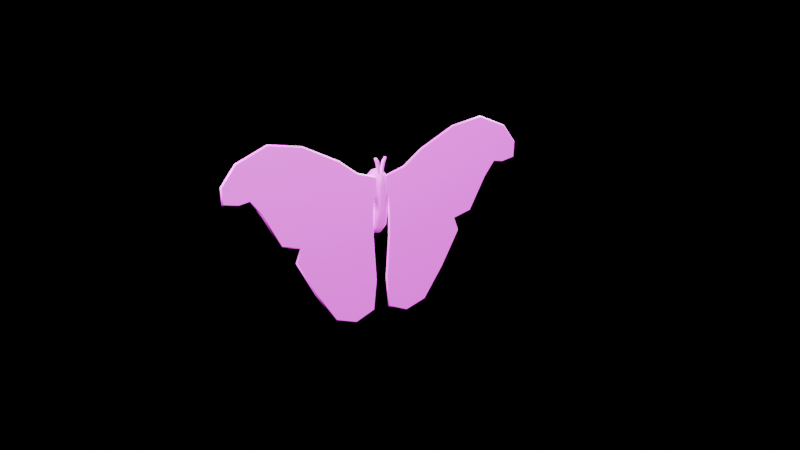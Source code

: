 # Source: blend.blend  (saved by Blender 4.4.30; exported with 4.5.12 LTS)
import bpy
from mathutils import Matrix  # noqa: F401  (used for matrix-valued properties, if any)

bpy.ops.wm.read_factory_settings(use_empty=True)
scene = bpy.context.scene
scene.name = 'Scene'

# ---- collections
col_collection = bpy.data.collections.new('Collection'); scene.collection.children.link(col_collection)

# ---- images (referenced by path relative to the original .blend; pixels are not part of the script)
import os
ASSET_DIR = os.environ.get("B2B_ASSET_DIR", "")  # directory of the original .blend (textures are referenced by path, not embedded)
HERE = os.path.dirname(os.path.abspath(__file__))  # packed textures are extracted next to this script under _unpacked/

def load_image(name, relpath, width, height, colorspace="sRGB"):
    """Load a texture the original file referenced (path relative to the .blend, or extracted next to this script)."""
    p = next((c for c in (os.path.join(HERE, relpath), os.path.join(ASSET_DIR, relpath)) if relpath and os.path.exists(c)), "")
    if p:
        img = bpy.data.images.load(p, check_existing=True)
        img.name = name
    else:  # same state as the original file: an image datablock whose file is absent (Cycles renders it pink)
        img = bpy.data.images.new(name, width, height)
        img.source = "FILE"
        img.filepath = "//" + (relpath or name)
    img.colorspace_settings.name = colorspace
    return img
img_shadow = load_image('蛾_Shadow', '蛾_Shadow.png', 1024, 1024, 'sRGB')

# ---- materials (node trees are filled in below, after node groups)
mat_x = bpy.data.materials.new('マテリアル')

# ---- material node trees
mat_x.use_nodes = True; mat_x.node_tree.nodes.clear()
_N = mat_x.node_tree.nodes; _L = mat_x.node_tree.links
n0 = _N.new('ShaderNodeBsdfPrincipled'); n0.name = 'プリンシプルBSDF'; n0.location = (10, 300)
n1 = _N.new('ShaderNodeOutputMaterial'); n1.name = 'マテリアル出力'; n1.location = (300, 300)
n2 = _N.new('ShaderNodeTexImage'); n2.name = '画像テクスチャ'; n2.location = (-394, 254)
n2.image = img_shadow
_L.new(n0.outputs[0], n1.inputs[0])
_L.new(n2.outputs[0], n0.inputs[0])
n1.is_active_output = True

# ---- world
world_world = bpy.data.worlds.new('World'); scene.world = world_world
world_world.use_nodes = True; world_world.node_tree.nodes.clear()
_N = world_world.node_tree.nodes; _L = world_world.node_tree.links
n0 = _N.new('ShaderNodeOutputWorld'); n0.name = 'World Output'; n0.location = (300, 300)
n1 = _N.new('ShaderNodeBackground'); n1.name = 'Background'; n1.location = (10, 300)
n1.inputs[0].default_value = (0.05088, 0.05088, 0.05088, 1.0)
n1.inputs[1].default_value = 0.0
_L.new(n1.outputs[0], n0.inputs[0])
n0.is_active_output = True
world_world.color = (0.05088, 0.05088, 0.05088)
world_world.sun_shadow_jitter_overblur = 0.0

# ---- cameras
cam_camera = bpy.data.cameras.new('Camera')
cam_camera.clip_end = 100.0
cam_camera.ortho_scale = 7.314

# ---- lights
light_light = bpy.data.lights.new('Light', 'POINT')
light_light.use_shadow = False
light_light.energy = 5e+05
light_light.shadow_soft_size = 0.1
light_light_001 = bpy.data.lights.new('Light.001', 'POINT')
light_light_001.use_shadow = False
light_light_001.energy = 5e+05
light_light_001.shadow_soft_size = 0.1
light_light_002 = bpy.data.lights.new('Light.002', 'POINT')
light_light_002.use_shadow = False
light_light_002.energy = 5e+05
light_light_002.shadow_soft_size = 0.1

# ---- meshes
me_x = bpy.data.meshes.new('円柱')
me_x.from_pydata([(0.0, -1.105, 1.932), (0.0, -0.9374, -2.224), (0.0, 0.6213, 1.924), (0.0, 0.6333, -1.894), (-0.2872, 0.5556, 1.924), (-0.3161, 0.5735, -1.906), (-0.586, 0.3685, 1.926), (-0.6259, 0.4032, -1.941), (-0.7855, 0.08837, 1.927), (-0.8327, 0.1483, -1.994), (-0.8556, -0.242, 1.929), (-0.9051, -0.1523, -2.058), (-0.7856, -0.5724, 1.931), (-0.8322, -0.4528, -2.121), (-0.625, -0.7075, -2.175), (-0.2873, -1.04, 1.932), (-0.315, -0.8777, -2.211), (0.0, -0.5497, -2.818), (0.0, 0.525, -2.55), (-0.1887, 0.4841, -2.56), (-0.3801, 0.3675, -2.589), (-0.5079, 0.1932, -2.632), (-0.5525, -0.01246, -2.683), (-0.5073, -0.2181, -2.735), (-0.379, -0.3924, -2.778), (-0.1873, -0.5088, -2.807), (0.0, -0.704, 2.384), (0.0, 0.2393, 2.397), (-0.1379, 0.2027, 2.397), (-0.3047, 0.09835, 2.398), (-0.4162, -0.05782, 2.398), (-0.4553, -0.242, 2.399), (-0.4162, -0.4262, 2.4), (-0.2485, -0.6246, 2.37), (-0.02922, -0.6975, 2.386), (0.0, -1.118, 0.2993), (0.0, 0.5976, 0.2787), (-0.28, 0.5337, 0.2801), (-0.5868, 0.3517, 0.2829), (-0.7916, 0.07928, 0.2866), (-0.8634, -0.242, 0.2907), (-0.7916, -0.5633, 0.2945), (-0.6178, -0.8285, 0.2861), (-0.28, -1.057, 0.2991), (0.0, 0.1761, -2.972), (0.0, -0.242, 2.568), (-0.3087, -1.097, 1.23), (-0.8514, -0.5963, 1.227), (-0.9276, -0.242, 1.225), (-0.8513, 0.1122, 1.222), (-0.634, 0.4125, 1.219), (-0.3085, 0.6132, 1.217), (0.0, 0.6836, 1.216), (0.0, -1.168, 1.23), (0.0, -1.159, -0.9385), (0.0, 0.675, -0.8245), (-0.3154, 0.6052, -0.8283), (-0.6436, 0.4063, -0.8401), (-0.8628, 0.1088, -0.8582), (-0.9396, -0.2421, -0.8798), (-0.8626, -0.593, -0.9018), (-0.6433, -0.8904, -0.9207), (-0.315, -1.089, -0.9336), (-0.5403, -0.664, 3.435), (-0.07704, -0.8734, 2.243), (-0.5612, -0.8356, 3.374), (-0.2963, -0.8006, 2.227), (-0.4273, -0.8923, 3.486), (-0.4064, -0.7206, 3.548), (-0.5836, -0.7117, 3.492), (-0.5957, -0.8116, 3.456), (-0.5179, -0.8445, 3.522), (-0.5058, -0.7447, 3.558), (0.0, -0.8938, 2.248), (-0.2178, -0.918, 3.169), (-0.1725, -0.7009, 3.257), (-0.4289, -0.8412, 3.088), (-0.3836, -0.6241, 3.176), (-0.122, -0.897, 2.724), (-0.3314, -0.8204, 2.673), (-0.07594, -0.6997, 2.831), (-0.2854, -0.6231, 2.779), (-0.8039, -0.9313, -9.209), (-7.36, -0.9313, 5.227), (-0.7553, -0.9313, 0.316), (-0.8975, -0.8755, 2.027), (-4.479, -0.9313, -9.316), (-12.02, -0.9313, 1.734), (-10.38, -0.9313, 5.727), (-12.96, -0.9313, 1.576), (-13.08, -0.9313, 4.638), (-14.31, -0.9313, 3.093), (-14.26, -0.9313, 1.816), (-7.628, -0.9313, -2.683), (-4.433, -0.9313, -0.8478), (-0.9181, -0.9313, 1.208), (-10.98, -0.9313, 0.4853), (-9.365, -0.9313, -2.258), (-8.041, -0.9313, -3.867), (-2.564, -0.9313, -9.913), (-6.309, -0.9313, -6.802), (-4.065, -0.9313, 3.684), (-0.8433, -0.9313, -3.062), (-0.5779, -0.9313, -6.719), (-0.8532, -0.9133, -1.164), (-2.221, -0.9313, 0.273), (-2.314, -0.9313, 2.449), (-0.8039, -0.7209, -9.209), (-7.36, -0.7209, 5.227), (-0.7838, -0.7209, 0.3418), (-0.899, -0.7209, 2.024), (-4.479, -0.7209, -9.316), (-12.02, -0.7209, 1.734), (-10.38, -0.7209, 5.727), (-12.96, -0.7209, 1.576), (-13.08, -0.7209, 4.638), (-14.31, -0.7209, 3.093), (-14.26, -0.7209, 1.816), (-7.628, -0.7209, -2.683), (-4.433, -0.7209, -0.8478), (-0.9181, -0.7209, 1.208), (-10.98, -0.7209, 0.4853), (-9.365, -0.7209, -2.258), (-8.041, -0.7209, -3.867), (-2.564, -0.7209, -9.913), (-6.309, -0.7209, -6.802), (-4.065, -0.7209, 3.684), (-0.8433, -0.7209, -3.062), (-0.5779, -0.7209, -6.719), (-0.8532, -0.7028, -1.164), (-2.221, -0.7209, 0.273), (-2.314, -0.7209, 2.449), (-0.472, -0.9649, 0.4588), (-0.5055, -0.8415, 1.993), (-0.4973, -0.9521, 1.211), (-0.7014, -0.7029, 0.4594), (-0.5941, -0.7354, 2.032), (-0.7694, -0.7096, 1.228), (-0.4838, -0.8903, 1.917), (-0.129, -0.6247, 2.407), (-0.4986, -0.8995, 3.417), (-0.469, -0.6567, 3.504), (-0.1966, -0.8734, 2.205), (-0.5593, -0.8487, 3.482), (-0.5422, -0.7075, 3.532), (-0.2687, -0.6175, 3.235), (-0.3327, -0.9246, 3.11), (-0.2362, -0.8996, 2.677), (-0.1711, -0.6205, 2.827), (-0.3178, -0.6975, 2.295), (-0.3892, -0.8182, 3.54), (0.0, -0.8001, 2.316), (-0.00772, -0.8006, 2.318), (-0.5784, -0.738, 3.381), (-0.4958, -0.8014, 3.553), (-0.6057, -0.7548, 3.461), (-0.4499, -0.7168, 3.116), (-0.1514, -0.8254, 3.23), (-0.05557, -0.8142, 2.788), (-0.3518, -0.7059, 2.716), (-0.5752, -0.7823, 3.511), (-13.16, -0.8261, 4.738), (-10.39, -0.8261, 5.85), (-7.323, -0.8261, 5.346), (-4.003, -0.8261, 3.792), (-0.8778, -0.8054, 2.148), (-14.43, -0.8261, 3.132), (-2.559, -0.8261, -10.04), (-4.524, -0.8261, -9.437), (-6.413, -0.8261, -6.87), (-0.4534, -0.8261, -6.72), (-0.7222, -0.8361, -9.292), (-14.35, -0.8261, 1.734), (-11.08, -0.8261, 0.4137), (-12.06, -0.8261, 1.617), (-12.96, -0.8261, 1.451), (-8.165, -0.8261, -3.879), (-9.44, -0.8261, -2.358), (-0.7287, -0.8039, -1.167), (-0.7188, -0.8261, -3.06), (-7.737, -0.8261, -2.743), (-2.259, -0.8255, 2.561), (-0.6693, -0.8381, 0.2333), (0.2872, 0.5556, 1.924), (0.3161, 0.5735, -1.906), (0.586, 0.3685, 1.926), (0.6259, 0.4032, -1.941), (0.7855, 0.08837, 1.927), (0.8327, 0.1483, -1.994), (0.8556, -0.242, 1.929), (0.9051, -0.1523, -2.058), (0.7856, -0.5724, 1.931), (0.8322, -0.4528, -2.121), (0.625, -0.7075, -2.175), (0.2873, -1.04, 1.932), (0.315, -0.8777, -2.211), (0.1887, 0.4841, -2.56), (0.3801, 0.3675, -2.589), (0.5079, 0.1932, -2.632), (0.5525, -0.01246, -2.683), (0.5073, -0.2181, -2.735), (0.379, -0.3924, -2.778), (0.1873, -0.5088, -2.807), (0.1379, 0.2027, 2.397), (0.3047, 0.09835, 2.398), (0.4162, -0.05782, 2.398), (0.4553, -0.242, 2.399), (0.4162, -0.4262, 2.4), (0.2485, -0.6246, 2.37), (0.02922, -0.6975, 2.386), (0.28, 0.5337, 0.2801), (0.5868, 0.3517, 0.2829), (0.7916, 0.07928, 0.2866), (0.8634, -0.242, 0.2907), (0.7916, -0.5633, 0.2945), (0.6178, -0.8285, 0.2861), (0.28, -1.057, 0.2991), (0.3087, -1.097, 1.23), (0.8514, -0.5963, 1.227), (0.9276, -0.242, 1.225), (0.8513, 0.1122, 1.222), (0.634, 0.4125, 1.219), (0.3085, 0.6132, 1.217), (0.3154, 0.6052, -0.8283), (0.6436, 0.4063, -0.8401), (0.8628, 0.1088, -0.8582), (0.9396, -0.2421, -0.8798), (0.8626, -0.593, -0.9018), (0.6433, -0.8904, -0.9207), (0.315, -1.089, -0.9336), (0.5403, -0.664, 3.435), (0.07704, -0.8734, 2.243), (0.5612, -0.8356, 3.374), (0.2963, -0.8006, 2.227), (0.4273, -0.8923, 3.486), (0.4064, -0.7206, 3.548), (0.5836, -0.7117, 3.492), (0.5957, -0.8116, 3.456), (0.5179, -0.8445, 3.522), (0.5058, -0.7447, 3.558), (0.2178, -0.918, 3.169), (0.1725, -0.7009, 3.257), (0.4289, -0.8412, 3.088), (0.3836, -0.6241, 3.176), (0.122, -0.897, 2.724), (0.3314, -0.8204, 2.673), (0.07594, -0.6997, 2.831), (0.2854, -0.6231, 2.779), (0.8039, -0.9313, -9.209), (7.36, -0.9313, 5.227), (0.7553, -0.9313, 0.316), (0.8975, -0.8755, 2.027), (4.479, -0.9313, -9.316), (12.02, -0.9313, 1.734), (10.38, -0.9313, 5.727), (12.96, -0.9313, 1.576), (13.08, -0.9313, 4.638), (14.31, -0.9313, 3.093), (14.26, -0.9313, 1.816), (7.628, -0.9313, -2.683), (4.433, -0.9313, -0.8478), (0.9181, -0.9313, 1.208), (10.98, -0.9313, 0.4853), (9.365, -0.9313, -2.258), (8.041, -0.9313, -3.867), (2.564, -0.9313, -9.913), (6.309, -0.9313, -6.802), (4.065, -0.9313, 3.684), (0.8433, -0.9313, -3.062), (0.5779, -0.9313, -6.719), (0.8532, -0.9133, -1.164), (2.221, -0.9313, 0.273), (2.314, -0.9313, 2.449), (0.8039, -0.7209, -9.209), (7.36, -0.7209, 5.227), (0.7838, -0.7209, 0.3418), (0.899, -0.7209, 2.024), (4.479, -0.7209, -9.316), (12.02, -0.7209, 1.734), (10.38, -0.7209, 5.727), (12.96, -0.7209, 1.576), (13.08, -0.7209, 4.638), (14.31, -0.7209, 3.093), (14.26, -0.7209, 1.816), (7.628, -0.7209, -2.683), (4.433, -0.7209, -0.8478), (0.9181, -0.7209, 1.208), (10.98, -0.7209, 0.4853), (9.365, -0.7209, -2.258), (8.041, -0.7209, -3.867), (2.564, -0.7209, -9.913), (6.309, -0.7209, -6.802), (4.065, -0.7209, 3.684), (0.8433, -0.7209, -3.062), (0.5779, -0.7209, -6.719), (0.8532, -0.7028, -1.164), (2.221, -0.7209, 0.273), (2.314, -0.7209, 2.449), (0.472, -0.9649, 0.4588), (0.5055, -0.8415, 1.993), (0.4973, -0.9521, 1.211), (0.7014, -0.7029, 0.4594), (0.5941, -0.7354, 2.032), (0.7694, -0.7096, 1.228), (0.4838, -0.8903, 1.917), (0.129, -0.6247, 2.407), (0.4986, -0.8995, 3.417), (0.469, -0.6567, 3.504), (0.1966, -0.8734, 2.205), (0.5593, -0.8487, 3.482), (0.5422, -0.7075, 3.532), (0.2687, -0.6175, 3.235), (0.3327, -0.9246, 3.11), (0.2362, -0.8996, 2.677), (0.1711, -0.6205, 2.827), (0.3178, -0.6975, 2.295), (0.3892, -0.8182, 3.54), (0.00772, -0.8006, 2.318), (0.5784, -0.738, 3.381), (0.4958, -0.8014, 3.553), (0.6057, -0.7548, 3.461), (0.4499, -0.7168, 3.116), (0.1514, -0.8254, 3.23), (0.05557, -0.8142, 2.788), (0.3518, -0.7059, 2.716), (0.5752, -0.7823, 3.511), (13.16, -0.8261, 4.738), (10.39, -0.8261, 5.85), (7.323, -0.8261, 5.346), (4.003, -0.8261, 3.792), (0.8778, -0.8054, 2.148), (14.43, -0.8261, 3.132), (2.559, -0.8261, -10.04), (4.524, -0.8261, -9.437), (6.413, -0.8261, -6.87), (0.4534, -0.8261, -6.72), (0.7222, -0.8361, -9.292), (14.35, -0.8261, 1.734), (11.08, -0.8261, 0.4137), (12.06, -0.8261, 1.617), (12.96, -0.8261, 1.451), (8.165, -0.8261, -3.879), (9.44, -0.8261, -2.358), (0.7287, -0.8039, -1.167), (0.7188, -0.8261, -3.06), (7.737, -0.8261, -2.743), (2.259, -0.8255, 2.561), (0.6693, -0.8381, 0.2333)], [], [(55, 3, 5, 56), (56, 5, 7, 57), (57, 7, 9, 58), (58, 9, 11, 59), (59, 11, 13, 60), (60, 13, 14, 61), (61, 14, 16, 62), (62, 16, 1, 54), (23, 22, 44), (13, 11, 22, 23), (9, 7, 20, 21), (1, 16, 25, 17), (5, 3, 18, 19), (14, 13, 23, 24), (11, 9, 21, 22), (7, 5, 19, 20), (16, 14, 24, 25), (32, 33, 45), (6, 8, 30, 29), (0, 73, 64), (2, 4, 28, 27), (8, 10, 31, 30), (157, 75, 68, 150), (47, 137, 136, 12), (4, 6, 29, 28), (46, 43, 35, 53), (47, 41, 135, 137), (48, 40, 41, 47), (49, 39, 40, 48), (50, 38, 39, 49), (51, 37, 38, 50), (52, 36, 37, 51), (24, 23, 44), (25, 24, 44), (17, 25, 44), (19, 18, 44), (20, 19, 44), (21, 20, 44), (22, 21, 44), (139, 34, 45), (34, 26, 45), (27, 28, 45), (28, 29, 45), (29, 30, 45), (30, 31, 45), (31, 32, 45), (2, 52, 51, 4), (4, 51, 50, 6), (6, 50, 49, 8), (8, 49, 48, 10), (10, 48, 47, 12), (15, 46, 53, 0), (43, 62, 54, 35), (42, 61, 62, 43), (41, 60, 61, 42), (40, 59, 60, 41), (39, 58, 59, 40), (38, 57, 58, 39), (37, 56, 57, 38), (36, 55, 56, 37), (156, 76, 65, 153), (146, 74, 67, 140), (149, 32, 136, 66), (15, 0, 64), (145, 77, 63, 141), (150, 68, 72, 154), (10, 12, 32, 31), (160, 154, 72, 144), (140, 67, 71, 143), (141, 63, 69, 144), (153, 65, 70, 155), (152, 151, 26, 34), (148, 81, 77, 145), (147, 78, 74, 146), (159, 79, 76, 156), (158, 80, 75, 157), (152, 34, 80, 158), (149, 66, 79, 159), (142, 64, 78, 147), (139, 33, 81, 148), (94, 82, 103), (106, 101, 94, 105), (87, 83, 88, 89), (89, 88, 90), (90, 91, 92, 89), (87, 96, 94, 83), (82, 94, 99), (94, 97, 93), (97, 94, 96), (98, 94, 93), (102, 104, 105, 94), (99, 94, 100, 86), (100, 94, 98), (106, 105, 95, 85), (104, 84, 95, 105), (103, 102, 94), (119, 128, 107), (108, 119, 121, 112), (112, 114, 113, 108), (114, 115, 113), (115, 114, 117, 116), (108, 126, 119), (107, 124, 119), (119, 118, 122), (122, 121, 119), (123, 118, 119), (127, 119, 130, 129), (124, 111, 125, 119), (125, 123, 119), (131, 110, 120, 130), (129, 130, 120, 109), (128, 119, 127), (126, 131, 130, 119), (162, 113, 115, 161), (164, 126, 108, 163), (120, 137, 135, 109), (161, 115, 116, 166), (168, 111, 124, 167), (169, 125, 111, 168), (171, 107, 128, 170), (166, 116, 117, 172), (174, 112, 121, 173), (172, 117, 114, 175), (176, 123, 125, 169), (167, 124, 107, 171), (173, 121, 122, 177), (179, 127, 129, 178), (177, 122, 118, 180), (181, 131, 126, 164), (163, 108, 113, 162), (165, 110, 131, 181), (165, 133, 136, 110), (170, 128, 127, 179), (175, 114, 112, 174), (180, 118, 123, 176), (178, 129, 109, 182), (95, 134, 138, 85), (42, 132, 84), (84, 132, 134, 95), (110, 136, 137, 120), (83, 94, 101), (46, 15, 138, 134), (134, 132, 43, 46), (43, 132, 42), (41, 42, 135), (136, 133, 66), (142, 15, 64), (138, 133, 85), (138, 15, 133), (66, 133, 15, 142), (34, 139, 148, 80), (66, 142, 147, 79), (79, 147, 146, 76), (80, 148, 145, 75), (68, 141, 144, 72), (65, 140, 143, 70), (155, 160, 144, 69), (75, 145, 141, 68), (76, 146, 140, 65), (33, 139, 45), (70, 143, 160, 155), (33, 149, 159, 81), (64, 152, 158, 78), (78, 158, 157, 74), (81, 159, 156, 77), (64, 73, 151, 152), (63, 153, 155, 69), (143, 71, 154, 160), (67, 150, 154, 71), (77, 156, 153, 63), (74, 157, 150, 67), (33, 32, 149), (109, 135, 42), (32, 12, 136), (104, 178, 182, 84), (93, 180, 176, 98), (89, 175, 174, 87), (103, 170, 179, 102), (85, 133, 165), (85, 165, 181, 106), (83, 163, 162, 88), (106, 181, 164, 101), (97, 177, 180, 93), (102, 179, 178, 104), (96, 173, 177, 97), (99, 167, 171, 82), (98, 176, 169, 100), (92, 172, 175, 89), (87, 174, 173, 96), (91, 166, 172, 92), (82, 171, 170, 103), (100, 169, 168, 86), (86, 168, 167, 99), (90, 161, 166, 91), (101, 164, 163, 83), (88, 162, 161, 90), (55, 223, 184, 3), (223, 224, 186, 184), (224, 225, 188, 186), (225, 226, 190, 188), (226, 227, 192, 190), (227, 228, 193, 192), (228, 229, 195, 193), (229, 54, 1, 195), (200, 44, 199), (192, 200, 199, 190), (188, 198, 197, 186), (1, 17, 202, 195), (184, 196, 18, 3), (193, 201, 200, 192), (190, 199, 198, 188), (186, 197, 196, 184), (195, 202, 201, 193), (207, 45, 208), (185, 204, 205, 187), (0, 231, 73), (2, 27, 203, 183), (187, 205, 206, 189), (322, 316, 235, 241), (218, 191, 302, 303), (183, 203, 204, 185), (217, 53, 35, 216), (218, 303, 301, 214), (219, 218, 214, 213), (220, 219, 213, 212), (221, 220, 212, 211), (222, 221, 211, 210), (52, 222, 210, 36), (201, 44, 200), (202, 44, 201), (17, 44, 202), (196, 44, 18), (197, 44, 196), (198, 44, 197), (199, 44, 198), (305, 45, 209), (209, 45, 26), (27, 45, 203), (203, 45, 204), (204, 45, 205), (205, 45, 206), (206, 45, 207), (2, 183, 222, 52), (183, 185, 221, 222), (185, 187, 220, 221), (187, 189, 219, 220), (189, 191, 218, 219), (194, 0, 53, 217), (216, 35, 54, 229), (215, 216, 229, 228), (214, 215, 228, 227), (213, 214, 227, 226), (212, 213, 226, 225), (211, 212, 225, 224), (210, 211, 224, 223), (36, 210, 223, 55), (321, 318, 232, 242), (312, 306, 234, 240), (315, 233, 302, 207), (194, 231, 0), (311, 307, 230, 243), (316, 319, 239, 235), (189, 206, 207, 191), (325, 310, 239, 319), (306, 309, 238, 234), (307, 310, 236, 230), (318, 320, 237, 232), (317, 209, 26, 151), (314, 311, 243, 247), (313, 312, 240, 244), (324, 321, 242, 245), (323, 322, 241, 246), (317, 323, 246, 209), (315, 324, 245, 233), (308, 313, 244, 231), (305, 314, 247, 208), (260, 269, 248), (272, 271, 260, 267), (253, 255, 254, 249), (255, 256, 254), (256, 255, 258, 257), (253, 249, 260, 262), (248, 265, 260), (260, 259, 263), (263, 262, 260), (264, 259, 260), (268, 260, 271, 270), (265, 252, 266, 260), (266, 264, 260), (272, 251, 261, 271), (270, 271, 261, 250), (269, 260, 268), (285, 273, 294), (274, 278, 287, 285), (278, 274, 279, 280), (280, 279, 281), (281, 282, 283, 280), (274, 285, 292), (273, 285, 290), (285, 288, 284), (288, 285, 287), (289, 285, 284), (293, 295, 296, 285), (290, 285, 291, 277), (291, 285, 289), (297, 296, 286, 276), (295, 275, 286, 296), (294, 293, 285), (292, 285, 296, 297), (327, 326, 281, 279), (329, 328, 274, 292), (286, 275, 301, 303), (326, 331, 282, 281), (333, 332, 290, 277), (334, 333, 277, 291), (336, 335, 294, 273), (331, 337, 283, 282), (339, 338, 287, 278), (337, 340, 280, 283), (341, 334, 291, 289), (332, 336, 273, 290), (338, 342, 288, 287), (344, 343, 295, 293), (342, 345, 284, 288), (346, 329, 292, 297), (328, 327, 279, 274), (330, 346, 297, 276), (330, 276, 302, 299), (335, 344, 293, 294), (340, 339, 278, 280), (345, 341, 289, 284), (343, 347, 275, 295), (261, 251, 304, 300), (250, 298, 215), (250, 261, 300, 298), (276, 286, 303, 302), (249, 267, 260), (217, 300, 304, 194), (300, 217, 216, 298), (216, 215, 298), (214, 301, 215), (302, 233, 299), (308, 231, 194), (304, 251, 299), (304, 299, 194), (233, 308, 194, 299), (209, 246, 314, 305), (233, 245, 313, 308), (245, 242, 312, 313), (246, 241, 311, 314), (235, 239, 310, 307), (232, 237, 309, 306), (320, 236, 310, 325), (241, 235, 307, 311), (242, 232, 306, 312), (208, 45, 305), (237, 320, 325, 309), (208, 247, 324, 315), (231, 244, 323, 317), (244, 240, 322, 323), (247, 243, 321, 324), (231, 317, 151, 73), (230, 236, 320, 318), (309, 325, 319, 238), (234, 238, 319, 316), (243, 230, 318, 321), (240, 234, 316, 322), (208, 315, 207), (275, 347, 215), (207, 302, 191), (270, 250, 347, 343), (259, 264, 341, 345), (255, 253, 339, 340), (269, 268, 344, 335), (251, 330, 299), (251, 272, 346, 330), (249, 254, 327, 328), (272, 267, 329, 346), (263, 259, 345, 342), (268, 270, 343, 344), (262, 263, 342, 338), (265, 248, 336, 332), (264, 266, 334, 341), (258, 255, 340, 337), (253, 262, 338, 339), (257, 258, 337, 331), (248, 269, 335, 336), (266, 252, 333, 334), (252, 265, 332, 333), (256, 257, 331, 326), (267, 249, 328, 329), (254, 256, 326, 327), (182, 42, 84), (182, 109, 42), (347, 250, 215), (301, 275, 215)])
me_x.polygons.foreach_set('use_smooth', [True] * 396)
_k = set([(33, 139), (33, 149), (34, 139), (34, 152), (64, 142), (64, 152), (66, 142), (66, 149), (82, 99), (82, 103), (83, 88), (83, 101), (84, 104), (84, 132), (85, 106), (85, 138), (86, 99), (86, 100), (87, 89), (87, 96), (88, 90), (89, 92), (90, 91), (91, 92), (93, 97), (93, 98), (96, 97), (98, 100), (101, 106), (102, 103), (102, 104), (107, 124), (107, 128), (108, 113), (108, 126), (109, 129), (109, 135), (110, 131), (110, 136), (111, 124), (111, 125), (112, 114), (112, 121), (113, 115), (114, 117), (115, 116), (116, 117), (118, 122), (118, 123), (121, 122), (123, 125), (126, 131), (127, 128), (127, 129), (132, 134), (133, 136), (133, 138), (134, 138), (135, 137), (136, 137), (208, 305), (208, 315), (209, 305), (209, 317), (231, 308), (231, 317), (233, 308), (233, 315), (248, 265), (248, 269), (249, 254), (249, 267), (250, 270), (250, 298), (251, 272), (251, 304), (252, 265), (252, 266), (253, 255), (253, 262), (254, 256), (255, 258), (256, 257), (257, 258), (259, 263), (259, 264), (262, 263), (264, 266), (267, 272), (268, 269), (268, 270), (273, 290), (273, 294), (274, 279), (274, 292), (275, 295), (275, 301), (276, 297), (276, 302), (277, 290), (277, 291), (278, 280), (278, 287), (279, 281), (280, 283), (281, 282), (282, 283), (284, 288), (284, 289), (287, 288), (289, 291), (292, 297), (293, 294), (293, 295), (298, 300), (299, 302), (299, 304), (300, 304), (301, 303), (302, 303)])
me_x.attributes.new('sharp_edge', 'BOOLEAN', 'EDGE').data.foreach_set('value', [ (min(e.vertices), max(e.vertices)) in _k for e in me_x.edges])
_uv = me_x.uv_layers.new(name='UVマップ')
_uv.uv.foreach_set('vector', [0.84, 0.3068, 0.84, 0.2783, 0.8484, 0.278, 0.8484, 0.3067, 0.8484, 0.3067, 0.8484, 0.278, 0.8567, 0.2769, 0.8571, 0.3062, 0.844, 0.8032, 0.8431, 0.8309, 0.8368, 0.8299, 0.8367, 0.8012, 0.8367, 0.8012, 0.8368, 0.8299, 0.829, 0.8303, 0.8276, 0.8005, 0.8276, 0.8005, 0.829, 0.8303, 0.8208, 0.8321, 0.8181, 0.8012, 0.8486, 0.4251, 0.8489, 0.4562, 0.8414, 0.4584, 0.84, 0.4265, 0.7756, 0.7803, 0.7769, 0.7469, 0.7852, 0.7461, 0.7844, 0.7801, 0.7844, 0.7801, 0.7852, 0.7461, 0.7936, 0.746, 0.7928, 0.7802, 0.8258, 0.8508, 0.8314, 0.8494, 0.8348, 0.862, 0.8208, 0.8321, 0.829, 0.8303, 0.8314, 0.8494, 0.8258, 0.8508, 0.8368, 0.8299, 0.8431, 0.8309, 0.8411, 0.8492, 0.8368, 0.8489, 0.7936, 0.746, 0.7852, 0.7461, 0.789, 0.7304, 0.794, 0.7302, 0.8484, 0.278, 0.84, 0.2783, 0.84, 0.2608, 0.845, 0.2605, 0.8414, 0.4584, 0.8489, 0.4562, 0.8524, 0.4752, 0.8472, 0.4768, 0.829, 0.8303, 0.8368, 0.8299, 0.8368, 0.8489, 0.8314, 0.8494, 0.8567, 0.2769, 0.8484, 0.278, 0.845, 0.2605, 0.8501, 0.2596, 0.7852, 0.7461, 0.7769, 0.7469, 0.7839, 0.731, 0.789, 0.7304, 0.6037, 0.8457, 0.6096, 0.8458, 0.6037, 0.8576, 0.5645, 0.8487, 0.569, 0.8417, 0.5807, 0.8531, 0.5782, 0.857, 0.7909, 0.8567, 0.7906, 0.8651, 0.7886, 0.8649, 0.84, 0.38, 0.8476, 0.38, 0.8437, 0.3923, 0.84, 0.3924, 0.569, 0.8417, 0.5758, 0.836, 0.5845, 0.8499, 0.5807, 0.8531, 0.8557, 0.4677, 0.8524, 0.4668, 0.8528, 0.4569, 0.8554, 0.4573, 0.8195, 0.7481, 0.8163, 0.7487, 0.8157, 0.7302, 0.8204, 0.7312, 0.5631, 0.8559, 0.5645, 0.8487, 0.5782, 0.857, 0.5774, 0.8611, 0.7831, 0.8378, 0.7845, 0.813, 0.7919, 0.8132, 0.7913, 0.838, 0.8195, 0.7481, 0.8195, 0.772, 0.8157, 0.7685, 0.8163, 0.7487, 0.8291, 0.748, 0.8282, 0.772, 0.8195, 0.772, 0.8195, 0.7481, 0.8383, 0.7494, 0.8366, 0.7732, 0.8282, 0.772, 0.8291, 0.748, 0.8457, 0.7519, 0.8433, 0.7756, 0.8366, 0.7732, 0.8383, 0.7494, 0.8482, 0.3612, 0.8475, 0.3362, 0.8556, 0.3361, 0.8569, 0.3611, 0.84, 0.3612, 0.84, 0.3362, 0.8475, 0.3362, 0.8482, 0.3612, 0.8635, 0.7615, 0.8614, 0.7664, 0.8457, 0.7634, 0.8633, 0.756, 0.8635, 0.7615, 0.8457, 0.7634, 0.8614, 0.7516, 0.8633, 0.756, 0.8457, 0.7634, 0.845, 0.2605, 0.84, 0.2608, 0.84, 0.2493, 0.8501, 0.2596, 0.845, 0.2605, 0.84, 0.2493, 0.8368, 0.8489, 0.8411, 0.8492, 0.8348, 0.862, 0.8314, 0.8494, 0.8368, 0.8489, 0.8348, 0.862, 0.6108, 0.8484, 0.6131, 0.8489, 0.6037, 0.8576, 0.6131, 0.8489, 0.6135, 0.8493, 0.6037, 0.8576, 0.5779, 0.8637, 0.5774, 0.8611, 0.5905, 0.8598, 0.5774, 0.8611, 0.5782, 0.857, 0.5905, 0.8598, 0.5782, 0.857, 0.5807, 0.8531, 0.5905, 0.8598, 0.5807, 0.8531, 0.5845, 0.8499, 0.5905, 0.8598, 0.5845, 0.8499, 0.589, 0.8479, 0.5905, 0.8598, 0.84, 0.38, 0.84, 0.3612, 0.8482, 0.3612, 0.8476, 0.38, 0.8476, 0.38, 0.8482, 0.3612, 0.8569, 0.3611, 0.8556, 0.3799, 0.8449, 0.7346, 0.8457, 0.7519, 0.8383, 0.7494, 0.838, 0.7323, 0.838, 0.7323, 0.8383, 0.7494, 0.8291, 0.748, 0.8294, 0.7311, 0.8294, 0.7311, 0.8291, 0.748, 0.8195, 0.7481, 0.8204, 0.7312, 0.7832, 0.8565, 0.7831, 0.8378, 0.7913, 0.838, 0.7909, 0.8567, 0.7845, 0.813, 0.7844, 0.7801, 0.7928, 0.7802, 0.7919, 0.8132, 0.7756, 0.814, 0.7756, 0.7803, 0.7844, 0.7801, 0.7845, 0.813, 0.8524, 0.3962, 0.8486, 0.4251, 0.84, 0.4265, 0.8451, 0.3956, 0.8282, 0.772, 0.8276, 0.8005, 0.8181, 0.8012, 0.8195, 0.772, 0.8366, 0.7732, 0.8367, 0.8012, 0.8276, 0.8005, 0.8282, 0.772, 0.8433, 0.7756, 0.844, 0.8032, 0.8367, 0.8012, 0.8366, 0.7732, 0.8475, 0.3362, 0.8484, 0.3067, 0.8571, 0.3062, 0.8556, 0.3361, 0.84, 0.3362, 0.84, 0.3068, 0.8484, 0.3067, 0.8475, 0.3362, 0.8565, 0.4315, 0.8531, 0.4321, 0.8542, 0.4238, 0.8568, 0.4237, 0.85, 0.8238, 0.8534, 0.8247, 0.8498, 0.8342, 0.8476, 0.8328, 0.6102, 0.8425, 0.6037, 0.8457, 0.6069, 0.8328, 0.6123, 0.8405, 0.7832, 0.8565, 0.7909, 0.8567, 0.7886, 0.8649, 0.5549, 0.8319, 0.5583, 0.8311, 0.5609, 0.8387, 0.5586, 0.8401, 0.8554, 0.4573, 0.8528, 0.4569, 0.8534, 0.4548, 0.8549, 0.4551, 0.5758, 0.836, 0.584, 0.8324, 0.589, 0.8479, 0.5845, 0.8499, 0.6435, 0.834, 0.6455, 0.8351, 0.6445, 0.8361, 0.6429, 0.8361, 0.8476, 0.8328, 0.8498, 0.8342, 0.8477, 0.8356, 0.8464, 0.8348, 0.5586, 0.8401, 0.5609, 0.8387, 0.5617, 0.8404, 0.5604, 0.8412, 0.8568, 0.4237, 0.8542, 0.4238, 0.855, 0.4215, 0.8566, 0.4214, 0.6152, 0.8469, 0.6152, 0.847, 0.6135, 0.8493, 0.6131, 0.8489, 0.5548, 0.8208, 0.558, 0.8202, 0.5583, 0.8311, 0.5549, 0.8319, 0.8499, 0.812, 0.8532, 0.8126, 0.8534, 0.8247, 0.85, 0.8238, 0.8559, 0.4424, 0.8527, 0.4434, 0.8531, 0.4321, 0.8565, 0.4315, 0.8554, 0.478, 0.8524, 0.4768, 0.8524, 0.4668, 0.8557, 0.4677, 0.8551, 0.488, 0.8524, 0.4863, 0.8524, 0.4768, 0.8554, 0.478, 0.8553, 0.4532, 0.8524, 0.4548, 0.8527, 0.4434, 0.8559, 0.4424, 0.8481, 0.7995, 0.8515, 0.7998, 0.8532, 0.8126, 0.8499, 0.812, 0.5561, 0.8096, 0.5594, 0.8093, 0.558, 0.8202, 0.5548, 0.8208, 0.4101, 0.2341, 0.4847, 0.00305, 0.4364, 0.04885, 0.3097, 0.2627, 0.323, 0.3183, 0.4101, 0.2341, 0.3462, 0.2176, 0.5165, 0.4193, 0.3618, 0.4072, 0.4133, 0.4702, 0.5381, 0.4328, 0.5381, 0.4328, 0.4133, 0.4702, 0.4866, 0.4961, 0.4866, 0.4961, 0.5384, 0.4869, 0.5598, 0.4604, 0.5381, 0.4328, 0.5165, 0.4193, 0.5177, 0.3761, 0.4101, 0.2341, 0.3618, 0.4072, 0.4847, 0.00305, 0.4101, 0.2341, 0.5323, 0.01996, 0.4101, 0.2341, 0.5336, 0.2928, 0.5064, 0.2537, 0.5336, 0.2928, 0.4101, 0.2341, 0.5177, 0.3761, 0.5355, 0.2373, 0.4101, 0.2341, 0.5064, 0.2537, 0.3773, 0.1267, 0.3424, 0.1632, 0.3462, 0.2176, 0.4101, 0.2341, 0.5323, 0.01996, 0.4101, 0.2341, 0.5525, 0.1481, 0.5601, 0.06561, 0.5525, 0.1481, 0.4101, 0.2341, 0.5355, 0.2373, 0.3097, 0.2627, 0.3462, 0.2176, 0.3037, 0.2134, 0.2888, 0.2294, 0.3424, 0.1632, 0.3161, 0.1927, 0.3037, 0.2134, 0.3462, 0.2176, 0.4364, 0.04885, 0.3773, 0.1267, 0.4101, 0.2341, 0.1499, 0.7307, 0.1238, 0.5454, 0.07548, 0.4995, 0.1981, 0.9038, 0.1499, 0.7307, 0.04219, 0.8726, 0.04339, 0.9158, 0.04339, 0.9158, 0.02177, 0.9292, 0.1465, 0.9669, 0.1981, 0.9038, 0.02177, 0.9292, 0.0732, 0.9927, 0.1465, 0.9669, 0.0732, 0.9927, 0.02177, 0.9292, 5.645e-08, 0.9569, 0.02145, 0.9834, 0.1981, 0.9038, 0.2369, 0.815, 0.1499, 0.7307, 0.07548, 0.4995, 0.02785, 0.5164, 0.1499, 0.7307, 0.1499, 0.7307, 0.05363, 0.7502, 0.02632, 0.7892, 0.02632, 0.7892, 0.04219, 0.8726, 0.1499, 0.7307, 0.02454, 0.7338, 0.05363, 0.7502, 0.1499, 0.7307, 0.1828, 0.6232, 0.1499, 0.7307, 0.2139, 0.7143, 0.2177, 0.6598, 0.02785, 0.5164, 2.872e-08, 0.562, 0.007603, 0.6445, 0.1499, 0.7307, 0.007603, 0.6445, 0.02454, 0.7338, 0.1499, 0.7307, 0.2503, 0.7594, 0.2711, 0.7261, 0.2564, 0.7101, 0.2139, 0.7143, 0.2177, 0.6598, 0.2139, 0.7143, 0.2564, 0.7101, 0.2439, 0.6904, 0.1238, 0.5454, 0.1499, 0.7307, 0.1828, 0.6232, 0.2369, 0.815, 0.2503, 0.7594, 0.2139, 0.7143, 0.1499, 0.7307, 0.7149, 0.4731, 0.713, 0.4704, 0.6397, 0.4963, 0.6399, 0.4996, 0.8064, 0.3195, 0.8033, 0.3185, 0.7645, 0.4073, 0.7673, 0.4091, 0.2564, 0.7101, 0.2597, 0.7078, 0.2476, 0.6913, 0.2439, 0.6904, 0.6399, 0.4996, 0.6397, 0.4963, 0.5879, 0.487, 0.5862, 0.4898, 0.5631, 0.06402, 0.5661, 0.06566, 0.5939, 0.02001, 0.5918, 0.01742, 0.5705, 0.1486, 0.5738, 0.1482, 0.5661, 0.06566, 0.5631, 0.06402, 0.8571, 0.3121, 0.8604, 0.3094, 0.8602, 0.2493, 0.8571, 0.2504, 0.5862, 0.4898, 0.5879, 0.487, 0.5664, 0.4605, 0.5631, 0.4605, 0.6069, 0.4179, 0.6098, 0.4195, 0.6086, 0.3762, 0.6053, 0.3766, 0.5631, 0.4605, 0.5664, 0.4605, 0.5882, 0.4329, 0.586, 0.4304, 0.5881, 0.2393, 0.5908, 0.2374, 0.5738, 0.1482, 0.5705, 0.1486, 0.5918, 0.01742, 0.5939, 0.02001, 0.6416, 0.00311, 0.6417, -2.17e-08, 0.6053, 0.3766, 0.6086, 0.3762, 0.5926, 0.2929, 0.5894, 0.2922, 0.5581, 0.5972, 0.5548, 0.5972, 0.558, 0.6476, 0.5613, 0.6475, 0.5894, 0.2922, 0.5926, 0.2929, 0.6199, 0.2538, 0.6167, 0.2545, 0.8196, 0.2642, 0.8166, 0.2629, 0.8033, 0.3185, 0.8064, 0.3195, 0.7673, 0.4091, 0.7645, 0.4073, 0.713, 0.4704, 0.7149, 0.4731, 0.84, 0.2316, 0.8374, 0.2295, 0.8166, 0.2629, 0.8196, 0.2642, 0.5627, 0.7468, 0.5627, 0.7385, 0.5601, 0.7405, 0.5602, 0.7484, 0.563, 0.4995, 0.5597, 0.4996, 0.5548, 0.5972, 0.5581, 0.5972, 0.586, 0.4304, 0.5882, 0.4329, 0.6098, 0.4195, 0.6069, 0.4179, 0.6167, 0.2545, 0.6199, 0.2538, 0.5908, 0.2374, 0.5881, 0.2393, 0.5613, 0.6475, 0.558, 0.6476, 0.5584, 0.6879, 0.5614, 0.6849, 0.3037, 0.2134, 0.2952, 0.206, 0.2825, 0.2199, 0.2888, 0.2294, 0.6316, 0.8376, 0.6283, 0.8324, 0.6283, 0.8404, 0.3161, 0.1927, 0.3079, 0.1905, 0.2952, 0.206, 0.3037, 0.2134, 0.2711, 0.7261, 0.2774, 0.7208, 0.2597, 0.7078, 0.2564, 0.7101, 0.3618, 0.4072, 0.4101, 0.2341, 0.323, 0.3183, 0.7831, 0.8378, 0.7832, 0.8565, 0.778, 0.856, 0.7781, 0.8372, 0.7781, 0.8372, 0.7793, 0.8171, 0.7845, 0.813, 0.7831, 0.8378, 0.7845, 0.813, 0.7793, 0.8171, 0.7756, 0.814, 0.8524, 0.3962, 0.8451, 0.3956, 0.8488, 0.3924, 0.6069, 0.8328, 0.6098, 0.8324, 0.6123, 0.8405, 0.7854, 0.8638, 0.7832, 0.8565, 0.7886, 0.8649, 0.2825, 0.2199, 0.2816, 0.2218, 0.2888, 0.2294, 0.778, 0.856, 0.7832, 0.8565, 0.7773, 0.858, 0.6123, 0.8405, 0.6098, 0.8324, 0.6158, 0.8328, 0.6146, 0.841, 0.8604, 0.3121, 0.8627, 0.3135, 0.8605, 0.3245, 0.8581, 0.3238, 0.8457, 0.8007, 0.8481, 0.7995, 0.8499, 0.812, 0.8474, 0.8125, 0.8474, 0.8125, 0.8499, 0.812, 0.85, 0.8238, 0.8474, 0.8238, 0.8581, 0.3238, 0.8605, 0.3245, 0.8597, 0.3356, 0.8571, 0.3354, 0.6453, 0.8377, 0.6427, 0.8377, 0.6429, 0.8361, 0.6445, 0.8361, 0.8542, 0.4238, 0.8524, 0.4231, 0.854, 0.4211, 0.855, 0.4215, 0.6418, 0.8335, 0.6435, 0.834, 0.6429, 0.8361, 0.6419, 0.835, 0.8571, 0.3354, 0.8597, 0.3356, 0.8627, 0.344, 0.8608, 0.3446, 0.8474, 0.8238, 0.85, 0.8238, 0.8476, 0.8328, 0.8457, 0.8321, 0.6096, 0.8458, 0.6108, 0.8484, 0.6037, 0.8576, 0.6429, 0.8324, 0.6444, 0.8324, 0.6435, 0.834, 0.6418, 0.8335, 0.5594, 0.8093, 0.5617, 0.8077, 0.5601, 0.8188, 0.558, 0.8202, 0.8515, 0.7998, 0.8537, 0.8013, 0.8553, 0.8138, 0.8532, 0.8126, 0.8532, 0.8126, 0.8553, 0.8138, 0.8554, 0.8259, 0.8534, 0.8247, 0.858, 0.4416, 0.8559, 0.4424, 0.8565, 0.4315, 0.8589, 0.4308, 0.6158, 0.8436, 0.617, 0.8448, 0.6152, 0.847, 0.6152, 0.8469, 0.8587, 0.4229, 0.8568, 0.4237, 0.8566, 0.4214, 0.8577, 0.4209, 0.6444, 0.8324, 0.6455, 0.8335, 0.6455, 0.8351, 0.6435, 0.834, 0.8498, 0.8342, 0.8511, 0.8353, 0.8484, 0.8363, 0.8477, 0.8356, 0.8589, 0.4308, 0.8565, 0.4315, 0.8568, 0.4237, 0.8587, 0.4229, 0.8581, 0.4676, 0.8557, 0.4677, 0.8554, 0.4573, 0.8574, 0.4576, 0.6096, 0.8458, 0.6037, 0.8457, 0.6102, 0.8425, 0.5584, 0.6879, 0.5606, 0.691, 0.563, 0.6878, 0.589, 0.8479, 0.584, 0.8324, 0.5905, 0.8348, 0.3424, 0.1632, 0.3399, 0.161, 0.3157, 0.1895, 0.3161, 0.1927, 0.5064, 0.2537, 0.5096, 0.2545, 0.5381, 0.2393, 0.5355, 0.2373, 0.5381, 0.4328, 0.5403, 0.4303, 0.5194, 0.4178, 0.5165, 0.4193, 0.4364, 0.04885, 0.4339, 0.04669, 0.3748, 0.1246, 0.3773, 0.1267, 0.2888, 0.2294, 0.2816, 0.2218, 0.2862, 0.2315, 0.2888, 0.2294, 0.2862, 0.2315, 0.3066, 0.2641, 0.3097, 0.2627, 0.3618, 0.4072, 0.3589, 0.409, 0.4114, 0.473, 0.4133, 0.4702, 0.3097, 0.2627, 0.3066, 0.2641, 0.3198, 0.3194, 0.323, 0.3183, 0.5336, 0.2928, 0.5368, 0.2921, 0.5096, 0.2545, 0.5064, 0.2537, 0.3773, 0.1267, 0.3748, 0.1246, 0.3399, 0.161, 0.3424, 0.1632, 0.5177, 0.3761, 0.521, 0.3765, 0.5368, 0.2921, 0.5336, 0.2928, 0.5323, 0.01996, 0.5344, 0.01744, 0.4845, -9.021e-09, 0.4847, 0.00305, 0.5355, 0.2373, 0.5381, 0.2393, 0.5557, 0.1486, 0.5525, 0.1481, 0.5598, 0.4604, 0.5631, 0.4605, 0.5403, 0.4303, 0.5381, 0.4328, 0.5165, 0.4193, 0.5194, 0.4178, 0.521, 0.3765, 0.5177, 0.3761, 0.5384, 0.4869, 0.54, 0.4898, 0.5631, 0.4605, 0.5598, 0.4604, 0.4847, 0.00305, 0.4845, -9.021e-09, 0.4339, 0.04669, 0.4364, 0.04885, 0.5525, 0.1481, 0.5557, 0.1486, 0.5631, 0.06402, 0.5601, 0.06561, 0.5601, 0.06561, 0.5631, 0.06402, 0.5344, 0.01744, 0.5323, 0.01996, 0.4866, 0.4961, 0.4863, 0.4995, 0.54, 0.4898, 0.5384, 0.4869, 0.323, 0.3183, 0.3198, 0.3194, 0.3589, 0.409, 0.3618, 0.4072, 0.4133, 0.4702, 0.4114, 0.473, 0.4863, 0.4995, 0.4866, 0.4961, 0.863, 0.1638, 0.8546, 0.1636, 0.8546, 0.1349, 0.863, 0.1353, 0.8546, 0.1636, 0.8458, 0.1632, 0.8463, 0.1338, 0.8546, 0.1349, 0.8458, 0.1632, 0.84, 0.1625, 0.8408, 0.1322, 0.8463, 0.1338, 0.8665, 0.02477, 0.8573, 0.02238, 0.8612, 0.0003798, 0.869, 0.00341, 0.8573, 0.02238, 0.8479, 0.02279, 0.8532, -1.173e-08, 0.8612, 0.0003798, 0.8157, 0.7818, 0.8099, 0.7811, 0.8102, 0.7477, 0.8157, 0.7493, 0.8099, 0.7811, 0.8011, 0.7805, 0.802, 0.7465, 0.8102, 0.7477, 0.8011, 0.7805, 0.7928, 0.7802, 0.7936, 0.746, 0.802, 0.7465, 0.8596, 0.7814, 0.8579, 0.7995, 0.8542, 0.7828, 0.8596, 0.7664, 0.8596, 0.7814, 0.8542, 0.7828, 0.8516, 0.7683, 0.8408, 0.1322, 0.8495, 0.1153, 0.8529, 0.1165, 0.8463, 0.1338, 0.7936, 0.746, 0.794, 0.7302, 0.799, 0.7306, 0.802, 0.7465, 0.8546, 0.1349, 0.858, 0.1174, 0.863, 0.1177, 0.863, 0.1353, 0.8545, 0.7312, 0.8523, 0.7457, 0.8464, 0.7452, 0.8457, 0.7302, 0.8516, 0.7683, 0.8542, 0.7828, 0.85, 0.7861, 0.8457, 0.7735, 0.8463, 0.1338, 0.8529, 0.1165, 0.858, 0.1174, 0.8546, 0.1349, 0.8629, 0.7355, 0.8577, 0.7482, 0.8523, 0.7457, 0.8545, 0.7312, 0.6037, 0.8457, 0.6037, 0.8576, 0.5979, 0.8458, 0.8695, 0.08409, 0.8614, 0.09791, 0.8574, 0.09564, 0.8622, 0.08002, 0.7909, 0.8567, 0.7927, 0.865, 0.7906, 0.8651, 0.863, 0.2369, 0.863, 0.2493, 0.8593, 0.2493, 0.8553, 0.2369, 0.8622, 0.08002, 0.8574, 0.09564, 0.8525, 0.09464, 0.8535, 0.07824, 0.6194, 0.8453, 0.6197, 0.8349, 0.6223, 0.8345, 0.6227, 0.8444, 0.5601, 0.7524, 0.5597, 0.7713, 0.5548, 0.7743, 0.558, 0.7526, 0.8742, 0.08982, 0.864, 0.1011, 0.8614, 0.09791, 0.8695, 0.08409, 0.7995, 0.8382, 0.7913, 0.838, 0.7919, 0.8132, 0.7994, 0.8134, 0.5601, 0.7524, 0.558, 0.7526, 0.5548, 0.7323, 0.5569, 0.7278, 0.8545, 0.0633, 0.845, 0.06417, 0.847, 0.04727, 0.8557, 0.04641, 0.8639, 0.06521, 0.8545, 0.0633, 0.8557, 0.04641, 0.8641, 0.04816, 0.8461, 0.218, 0.8403, 0.2179, 0.8419, 0.193, 0.8473, 0.193, 0.8548, 0.2181, 0.8461, 0.218, 0.8473, 0.193, 0.8555, 0.1931, 0.863, 0.2181, 0.8548, 0.2181, 0.8555, 0.1931, 0.863, 0.1931, 0.8523, 0.7457, 0.8457, 0.7634, 0.8464, 0.7452, 0.8577, 0.7482, 0.8457, 0.7634, 0.8523, 0.7457, 0.8614, 0.7516, 0.8457, 0.7634, 0.8577, 0.7482, 0.858, 0.1174, 0.863, 0.1062, 0.863, 0.1177, 0.8529, 0.1165, 0.863, 0.1062, 0.858, 0.1174, 0.85, 0.7861, 0.8579, 0.7995, 0.8477, 0.7909, 0.8542, 0.7828, 0.8579, 0.7995, 0.85, 0.7861, 0.5967, 0.8484, 0.6037, 0.8576, 0.5944, 0.8489, 0.5944, 0.8489, 0.6037, 0.8576, 0.594, 0.8493, 0.8649, 0.1037, 0.8518, 0.1062, 0.864, 0.1011, 0.864, 0.1011, 0.8518, 0.1062, 0.8614, 0.09791, 0.8614, 0.09791, 0.8518, 0.1062, 0.8574, 0.09564, 0.8574, 0.09564, 0.8518, 0.1062, 0.8525, 0.09464, 0.8525, 0.09464, 0.8518, 0.1062, 0.8476, 0.09506, 0.863, 0.2369, 0.8553, 0.2369, 0.8548, 0.2181, 0.863, 0.2181, 0.8553, 0.2369, 0.8474, 0.2368, 0.8461, 0.218, 0.8548, 0.2181, 0.8695, 0.08409, 0.8622, 0.08002, 0.8639, 0.06521, 0.8716, 0.06961, 0.8622, 0.08002, 0.8535, 0.07824, 0.8545, 0.0633, 0.8639, 0.06521, 0.8535, 0.07824, 0.8446, 0.07901, 0.845, 0.06417, 0.8545, 0.0633, 0.7985, 0.8569, 0.7909, 0.8567, 0.7913, 0.838, 0.7995, 0.8382, 0.7994, 0.8134, 0.7919, 0.8132, 0.7928, 0.7802, 0.8011, 0.7805, 0.8082, 0.8148, 0.7994, 0.8134, 0.8011, 0.7805, 0.8099, 0.7811, 0.8603, 0.4169, 0.8533, 0.4209, 0.8524, 0.3958, 0.8603, 0.3924, 0.8557, 0.04641, 0.847, 0.04727, 0.8479, 0.02279, 0.8573, 0.02238, 0.8641, 0.04816, 0.8557, 0.04641, 0.8573, 0.02238, 0.8665, 0.02477, 0.8712, 0.05227, 0.8641, 0.04816, 0.8665, 0.02477, 0.8742, 0.02961, 0.8555, 0.1931, 0.8473, 0.193, 0.8458, 0.1632, 0.8546, 0.1636, 0.863, 0.1931, 0.8555, 0.1931, 0.8546, 0.1636, 0.863, 0.1638, 0.6348, 0.8393, 0.6348, 0.8339, 0.6374, 0.8338, 0.6381, 0.8393, 0.5581, 0.7152, 0.5605, 0.7242, 0.5582, 0.7256, 0.5548, 0.716, 0.5973, 0.8425, 0.5952, 0.8405, 0.6006, 0.8328, 0.6037, 0.8457, 0.7985, 0.8569, 0.7927, 0.865, 0.7909, 0.8567, 0.5621, 0.7983, 0.5586, 0.8066, 0.5563, 0.8052, 0.5587, 0.7975, 0.6197, 0.8349, 0.6201, 0.8327, 0.6217, 0.8324, 0.6223, 0.8345, 0.8535, 0.07824, 0.8525, 0.09464, 0.8476, 0.09506, 0.8446, 0.07901, 0.6402, 0.834, 0.6407, 0.8361, 0.6392, 0.8361, 0.6381, 0.8351, 0.5605, 0.7242, 0.5616, 0.7263, 0.5603, 0.7271, 0.5582, 0.7256, 0.5586, 0.8066, 0.5569, 0.8077, 0.5555, 0.8069, 0.5563, 0.8052, 0.6348, 0.8339, 0.6351, 0.8325, 0.6367, 0.8324, 0.6374, 0.8338, 0.5923, 0.8469, 0.5944, 0.8489, 0.594, 0.8493, 0.5923, 0.847, 0.562, 0.7872, 0.5621, 0.7983, 0.5587, 0.7975, 0.5587, 0.7867, 0.5583, 0.7034, 0.5581, 0.7152, 0.5548, 0.716, 0.5551, 0.7039, 0.8401, 0.4829, 0.84, 0.4769, 0.8433, 0.4768, 0.8432, 0.4831, 0.6197, 0.8556, 0.6194, 0.8453, 0.6227, 0.8444, 0.6227, 0.8544, 0.625, 0.8539, 0.6253, 0.8426, 0.6283, 0.842, 0.6278, 0.8527, 0.8405, 0.4904, 0.8401, 0.4829, 0.8432, 0.4831, 0.8433, 0.4911, 0.5603, 0.691, 0.5583, 0.7034, 0.5551, 0.7039, 0.557, 0.6912, 0.5604, 0.776, 0.562, 0.7872, 0.5587, 0.7867, 0.557, 0.7758, 0.153, 0.2341, 0.1267, 0.04885, 0.07839, 0.00305, 0.2534, 0.2627, 0.2169, 0.2176, 0.153, 0.2341, 0.2401, 0.3183, 0.04663, 0.4193, 0.02501, 0.4328, 0.1498, 0.4702, 0.2013, 0.4072, 0.02501, 0.4328, 0.07649, 0.4961, 0.1498, 0.4702, 0.07649, 0.4961, 0.02501, 0.4328, 0.003271, 0.4604, 0.02474, 0.4869, 0.04663, 0.4193, 0.2013, 0.4072, 0.153, 0.2341, 0.04539, 0.3761, 0.07839, 0.00305, 0.03078, 0.01996, 0.153, 0.2341, 0.153, 0.2341, 0.05674, 0.2537, 0.02946, 0.2928, 0.02946, 0.2928, 0.04539, 0.3761, 0.153, 0.2341, 0.02763, 0.2373, 0.05674, 0.2537, 0.153, 0.2341, 0.1858, 0.1267, 0.153, 0.2341, 0.2169, 0.2176, 0.2207, 0.1632, 0.03078, 0.01996, 0.002965, 0.06561, 0.01063, 0.1481, 0.153, 0.2341, 0.01063, 0.1481, 0.02763, 0.2373, 0.153, 0.2341, 0.2534, 0.2627, 0.2743, 0.2294, 0.2594, 0.2134, 0.2169, 0.2176, 0.2207, 0.1632, 0.2169, 0.2176, 0.2594, 0.2134, 0.247, 0.1927, 0.1267, 0.04885, 0.153, 0.2341, 0.1858, 0.1267, 0.4049, 0.7307, 0.4793, 0.4995, 0.431, 0.5454, 0.3566, 0.9038, 0.5114, 0.9158, 0.5126, 0.8726, 0.4049, 0.7307, 0.5114, 0.9158, 0.3566, 0.9038, 0.4082, 0.9669, 0.533, 0.9292, 0.533, 0.9292, 0.4082, 0.9669, 0.4816, 0.9927, 0.4816, 0.9927, 0.5333, 0.9834, 0.5548, 0.9569, 0.533, 0.9292, 0.3566, 0.9038, 0.4049, 0.7307, 0.3178, 0.815, 0.4793, 0.4995, 0.4049, 0.7307, 0.5269, 0.5164, 0.4049, 0.7307, 0.5284, 0.7892, 0.5011, 0.7502, 0.5284, 0.7892, 0.4049, 0.7307, 0.5126, 0.8726, 0.5302, 0.7338, 0.4049, 0.7307, 0.5011, 0.7502, 0.372, 0.6232, 0.3371, 0.6598, 0.3409, 0.7143, 0.4049, 0.7307, 0.5269, 0.5164, 0.4049, 0.7307, 0.5472, 0.6445, 0.5548, 0.562, 0.5472, 0.6445, 0.4049, 0.7307, 0.5302, 0.7338, 0.3045, 0.7594, 0.3409, 0.7143, 0.2984, 0.7101, 0.2836, 0.7261, 0.3371, 0.6598, 0.3109, 0.6904, 0.2984, 0.7101, 0.3409, 0.7143, 0.431, 0.5454, 0.372, 0.6232, 0.4049, 0.7307, 0.3178, 0.815, 0.4049, 0.7307, 0.3409, 0.7143, 0.3045, 0.7594, 0.5938, 0.7709, 0.6544, 0.8224, 0.6558, 0.8194, 0.5965, 0.769, 0.5631, 0.5947, 0.5676, 0.6923, 0.5709, 0.6917, 0.5664, 0.5949, 0.2984, 0.7101, 0.3109, 0.6904, 0.3072, 0.6913, 0.295, 0.7078, 0.6544, 0.8224, 0.708, 0.8324, 0.7074, 0.8292, 0.6558, 0.8194, 0.8232, 0.5091, 0.783, 0.5463, 0.786, 0.5478, 0.8254, 0.5117, 0.9076, 0.4999, 0.8232, 0.5091, 0.8254, 0.5117, 0.9078, 0.5032, 0.7756, 0.5986, 0.8312, 0.6392, 0.833, 0.6364, 0.7786, 0.5978, 0.708, 0.8324, 0.74, 0.8133, 0.7369, 0.8121, 0.7074, 0.8292, 0.7144, 0.7578, 0.7306, 0.7198, 0.7277, 0.7183, 0.7111, 0.7583, 0.74, 0.8133, 0.7295, 0.777, 0.7265, 0.7785, 0.7369, 0.8121, 1.0, 0.4996, 0.9076, 0.4999, 0.9078, 0.5032, 0.9986, 0.5026, 0.783, 0.5463, 0.7756, 0.5986, 0.7786, 0.5978, 0.786, 0.5478, 0.7306, 0.7198, 0.7756, 0.6466, 0.7723, 0.6461, 0.7277, 0.7183, 0.9191, 0.6821, 0.9616, 0.7092, 0.9633, 0.7064, 0.9208, 0.6792, 0.7756, 0.6466, 0.7636, 0.6017, 0.7608, 0.5999, 0.7723, 0.6461, 0.5705, 0.5383, 0.5631, 0.5947, 0.5664, 0.5949, 0.5738, 0.5382, 0.5676, 0.6923, 0.5938, 0.7709, 0.5965, 0.769, 0.5709, 0.6917, 0.5631, 0.5006, 0.5705, 0.5383, 0.5738, 0.5382, 0.5663, 0.4996, 0.5601, 0.7385, 0.5628, 0.7383, 0.5627, 0.7305, 0.5601, 0.7278, 0.8312, 0.6392, 0.9191, 0.6821, 0.9208, 0.6792, 0.833, 0.6364, 0.7295, 0.777, 0.7144, 0.7578, 0.7111, 0.7583, 0.7265, 0.7785, 0.8602, 0.377, 0.8602, 0.3446, 0.8571, 0.3461, 0.8572, 0.3795, 0.9616, 0.7092, 0.9943, 0.7274, 0.9984, 0.7262, 0.9633, 0.7064, 0.2594, 0.2134, 0.2743, 0.2294, 0.2806, 0.2199, 0.2679, 0.206, 0.6348, 0.8404, 0.6348, 0.8324, 0.6316, 0.8376, 0.247, 0.1927, 0.2594, 0.2134, 0.2679, 0.206, 0.2552, 0.1905, 0.2836, 0.7261, 0.2984, 0.7101, 0.295, 0.7078, 0.2774, 0.7208, 0.2013, 0.4072, 0.2401, 0.3183, 0.153, 0.2341, 0.7995, 0.8382, 0.8046, 0.8378, 0.8038, 0.8566, 0.7985, 0.8569, 0.8046, 0.8378, 0.7995, 0.8382, 0.7994, 0.8134, 0.8044, 0.8177, 0.7994, 0.8134, 0.8082, 0.8148, 0.8044, 0.8177, 0.6491, 0.8324, 0.6491, 0.8374, 0.6455, 0.8359, 0.6006, 0.8328, 0.5952, 0.8405, 0.5977, 0.8324, 0.7959, 0.8641, 0.7927, 0.865, 0.7985, 0.8569, 0.2806, 0.2199, 0.2743, 0.2294, 0.2816, 0.2218, 0.8038, 0.8566, 0.8043, 0.8586, 0.7985, 0.8569, 0.5952, 0.8405, 0.5928, 0.841, 0.5917, 0.8328, 0.5977, 0.8324, 0.8578, 0.7995, 0.8601, 0.8112, 0.8577, 0.8119, 0.8554, 0.8009, 0.5627, 0.6921, 0.5608, 0.7039, 0.5583, 0.7034, 0.5603, 0.691, 0.5608, 0.7039, 0.5607, 0.7153, 0.5581, 0.7152, 0.5583, 0.7034, 0.8601, 0.8112, 0.861, 0.8228, 0.8584, 0.8231, 0.8577, 0.8119, 0.6384, 0.8377, 0.6392, 0.8361, 0.6407, 0.8361, 0.641, 0.8377, 0.5624, 0.7235, 0.5627, 0.7259, 0.5616, 0.7263, 0.5605, 0.7242, 0.6418, 0.8335, 0.6418, 0.835, 0.6407, 0.8361, 0.6402, 0.834, 0.861, 0.8228, 0.8574, 0.832, 0.8554, 0.8315, 0.8584, 0.8231, 0.5607, 0.7153, 0.5624, 0.7235, 0.5605, 0.7242, 0.5581, 0.7152, 0.5979, 0.8458, 0.6037, 0.8576, 0.5967, 0.8484, 0.6408, 0.8324, 0.6418, 0.8335, 0.6402, 0.834, 0.6392, 0.8324, 0.557, 0.7758, 0.5587, 0.7867, 0.5566, 0.7854, 0.5548, 0.7743, 0.6227, 0.8562, 0.6228, 0.8446, 0.6253, 0.8426, 0.625, 0.8539, 0.6228, 0.8446, 0.6227, 0.8343, 0.6255, 0.8324, 0.6253, 0.8426, 0.5587, 0.7867, 0.5587, 0.7975, 0.5566, 0.7963, 0.5566, 0.7854, 0.5917, 0.8436, 0.5923, 0.8469, 0.5923, 0.847, 0.5905, 0.8448, 0.5563, 0.8052, 0.5555, 0.8069, 0.5548, 0.8062, 0.555, 0.804, 0.6392, 0.8324, 0.6402, 0.834, 0.6381, 0.8351, 0.6382, 0.8335, 0.5582, 0.7256, 0.5603, 0.7271, 0.5595, 0.7278, 0.5569, 0.7267, 0.5587, 0.7975, 0.5563, 0.8052, 0.555, 0.804, 0.5566, 0.7963, 0.617, 0.8452, 0.6177, 0.8352, 0.6197, 0.8349, 0.6194, 0.8453, 0.5979, 0.8458, 0.5973, 0.8425, 0.6037, 0.8457, 0.9984, 0.7262, 0.9943, 0.7274, 0.9961, 0.7302, 0.8476, 0.09506, 0.84, 0.0842, 0.8446, 0.07901, 0.2207, 0.1632, 0.247, 0.1927, 0.2474, 0.1895, 0.2232, 0.161, 0.05674, 0.2537, 0.02763, 0.2373, 0.02498, 0.2393, 0.05355, 0.2545, 0.02501, 0.4328, 0.04663, 0.4193, 0.04375, 0.4178, 0.02285, 0.4303, 0.1267, 0.04885, 0.1858, 0.1267, 0.1884, 0.1246, 0.1292, 0.04669, 0.2743, 0.2294, 0.2769, 0.2315, 0.2816, 0.2218, 0.2743, 0.2294, 0.2534, 0.2627, 0.2565, 0.2641, 0.2769, 0.2315, 0.2013, 0.4072, 0.1498, 0.4702, 0.1517, 0.473, 0.2042, 0.409, 0.2534, 0.2627, 0.2401, 0.3183, 0.2433, 0.3194, 0.2565, 0.2641, 0.02946, 0.2928, 0.05674, 0.2537, 0.05355, 0.2545, 0.02626, 0.2921, 0.1858, 0.1267, 0.2207, 0.1632, 0.2232, 0.161, 0.1884, 0.1246, 0.04539, 0.3761, 0.02946, 0.2928, 0.02626, 0.2921, 0.04214, 0.3765, 0.03078, 0.01996, 0.07839, 0.00305, 0.0786, 1.064e-08, 0.02874, 0.01744, 0.02763, 0.2373, 0.01063, 0.1481, 0.007392, 0.1486, 0.02498, 0.2393, 0.003271, 0.4604, 0.02501, 0.4328, 0.02285, 0.4303, 1.127e-07, 0.4605, 0.04663, 0.4193, 0.04539, 0.3761, 0.04214, 0.3765, 0.04375, 0.4178, 0.02474, 0.4869, 0.003271, 0.4604, 1.127e-07, 0.4605, 0.0231, 0.4898, 0.07839, 0.00305, 0.1267, 0.04885, 0.1292, 0.04669, 0.0786, 1.064e-08, 0.01063, 0.1481, 0.002965, 0.06561, 3.925e-08, 0.06403, 0.007392, 0.1486, 0.002965, 0.06561, 0.03078, 0.01996, 0.02874, 0.01744, 3.925e-08, 0.06403, 0.07649, 0.4961, 0.02474, 0.4869, 0.0231, 0.4898, 0.0768, 0.4995, 0.2401, 0.3183, 0.2013, 0.4072, 0.2042, 0.409, 0.2433, 0.3194, 0.1498, 0.4702, 0.07649, 0.4961, 0.0768, 0.4995, 0.1517, 0.473, 0.6311, 0.8414, 0.6316, 0.8376, 0.6283, 0.8404, 0.5614, 0.6849, 0.5584, 0.6879, 0.563, 0.6878, 0.6318, 0.8404, 0.6348, 0.8404, 0.6316, 0.8376, 1.0, 0.7297, 0.9984, 0.7262, 0.9961, 0.7302])
me_x.materials.append(mat_x)
me_x.update()
arm_x = bpy.data.armatures.new('アーマチュア')  # bones are not reproduced

# ---- objects
ob_light = bpy.data.objects.new('Light', light_light)
ob_camera = bpy.data.objects.new('Camera', cam_camera)
ob_x = bpy.data.objects.new('蛾', me_x)
ob_x_1 = bpy.data.objects.new('エンプティ', None)
ob_x_2 = bpy.data.objects.new('アーマチュア', arm_x)
ob_light_001 = bpy.data.objects.new('Light.001', light_light_001)
ob_light_002 = bpy.data.objects.new('Light.002', light_light_002)

# ---- transforms, parenting, visibility, modifiers, constraints
ob_light.location = (0.0, -74.39, 32.97)
ob_light.lock_rotations_4d = False
ob_light.empty_display_type = 'ARROWS'
ob_light.color = (0.0, 0.0, 0.0, 0.0)
ob_light.lineart.crease_threshold = 0.0
ob_camera.location = (-50.73, -71.98, 22.34)
ob_camera.rotation_euler = (1.298, -2.429e-07, -0.6372)
ob_camera.lock_rotations_4d = False
ob_camera.empty_display_type = 'ARROWS'
ob_camera.color = (0.0, 0.0, 0.0, 0.0)
ob_camera.display_type = 'WIRE'
ob_camera.lineart.crease_threshold = 0.0
ob_x.parent = ob_x_2
ob_x.location = (0.0, 0.0, 0.0)
_vg = ob_x.vertex_groups.new(name='Root')
for _i, _w in zip([0, 1, 2, 3, 4, 5, 6, 7, 8, 9, 10, 11, 12, 13, 14, 15, 16, 17, 18, 19, 20, 21, 22, 23, 24, 25, 26, 27, 28, 29, 30, 31, 32, 33, 34, 35, 36, 37, 38, 39, 40, 41, 42, 43, 44, 45, 46, 47, 48, 49, 50, 51, 52, 53, 54, 55, 56, 57, 58, 59, 60, 61, 62, 63, 64, 65, 66, 67, 68, 69, 70, 71, 72, 73, 74, 75, 76, 77, 78, 79, 80, 81, 132, 133, 134, 135, 136, 137, 138, 139, 140, 141, 142, 143, 144, 145, 146, 147, 148, 149, 150, 151, 152, 153, 154, 155, 156, 157, 158, 159, 160, 182, 183, 184, 185, 186, 187, 188, 189, 190, 191, 192, 193, 194, 195, 196, 197, 198, 199, 200, 201, 202, 203, 204, 205, 206, 207, 208, 209, 210, 211, 212, 213, 214, 215, 216, 217, 218, 219, 220, 221, 222, 223, 224, 225, 226, 227, 228, 229, 230, 231, 232, 233, 234, 235, 236, 237, 238, 239, 240, 241, 242, 243, 244, 245, 246, 247, 298, 299, 300, 301, 302, 303, 304, 305, 306, 307, 308, 309, 310, 311, 312, 313, 314, 315, 316, 317, 318, 319, 320, 321, 322, 323, 324, 325, 347], [1.0, 1.0, 1.0, 1.0, 1.0, 1.0, 1.0, 1.0, 1.0, 1.0, 1.0, 1.0, 1.0, 1.0, 1.0, 1.0, 1.0, 1.0, 1.0, 1.0, 1.0, 1.0, 1.0, 1.0, 1.0, 1.0, 1.0, 1.0, 1.0, 1.0, 1.0, 1.0, 1.0, 1.0, 1.0, 1.0, 1.0, 1.0, 1.0, 1.0, 1.0, 1.0, 0.7, 1.0, 1.0, 1.0, 1.0, 1.0, 1.0, 1.0, 1.0, 1.0, 1.0, 1.0, 1.0, 1.0, 1.0, 1.0, 1.0, 1.0, 1.0, 1.0, 1.0, 1.0, 1.0, 1.0, 1.0, 1.0, 1.0, 1.0, 1.0, 1.0, 1.0, 1.0, 1.0, 1.0, 1.0, 1.0, 1.0, 1.0, 1.0, 1.0, 0.7, 0.7, 0.7, 0.7, 0.7, 0.7, 0.7, 1.0, 1.0, 1.0, 1.0, 1.0, 1.0, 1.0, 1.0, 1.0, 1.0, 1.0, 1.0, 1.0, 1.0, 1.0, 1.0, 1.0, 1.0, 1.0, 1.0, 1.0, 1.0, 0.7, 1.0, 1.0, 1.0, 1.0, 1.0, 1.0, 1.0, 1.0, 1.0, 1.0, 1.0, 1.0, 1.0, 1.0, 1.0, 1.0, 1.0, 1.0, 1.0, 1.0, 1.0, 1.0, 1.0, 1.0, 1.0, 1.0, 1.0, 1.0, 1.0, 1.0, 1.0, 1.0, 0.7, 1.0, 1.0, 1.0, 1.0, 1.0, 1.0, 1.0, 1.0, 1.0, 1.0, 1.0, 1.0, 1.0, 1.0, 1.0, 1.0, 1.0, 1.0, 1.0, 1.0, 1.0, 1.0, 1.0, 1.0, 1.0, 1.0, 1.0, 1.0, 1.0, 1.0, 1.0, 1.0, 0.7, 0.7, 0.7, 0.7, 0.7, 0.7, 0.7, 1.0, 1.0, 1.0, 1.0, 1.0, 1.0, 1.0, 1.0, 1.0, 1.0, 1.0, 1.0, 1.0, 1.0, 1.0, 1.0, 1.0, 1.0, 1.0, 1.0, 1.0, 0.0]): _vg.add([_i], _w, 'REPLACE')
_vg = ob_x.vertex_groups.new(name='羽.R')
for _i, _w in zip([215, 248, 249, 250, 251, 252, 253, 254, 255, 256, 257, 258, 259, 260, 261, 262, 263, 264, 265, 266, 267, 268, 269, 270, 271, 272, 273, 274, 275, 276, 277, 278, 279, 280, 281, 282, 283, 284, 285, 286, 287, 288, 289, 290, 291, 292, 293, 294, 295, 296, 297, 298, 299, 300, 301, 302, 303, 304, 326, 327, 328, 329, 330, 331, 332, 333, 334, 335, 336, 337, 338, 339, 340, 341, 342, 343, 344, 345, 346, 347], [0.3, 1.0, 1.0, 1.0, 1.0, 1.0, 1.0, 1.0, 1.0, 1.0, 1.0, 1.0, 1.0, 1.0, 1.0, 1.0, 1.0, 1.0, 1.0, 1.0, 1.0, 1.0, 1.0, 1.0, 1.0, 1.0, 1.0, 1.0, 1.0, 1.0, 1.0, 1.0, 1.0, 1.0, 1.0, 1.0, 1.0, 1.0, 1.0, 1.0, 1.0, 1.0, 1.0, 1.0, 1.0, 1.0, 1.0, 1.0, 1.0, 1.0, 1.0, 0.3, 0.3, 0.3, 0.3, 0.3, 0.3, 0.3, 1.0, 1.0, 1.0, 1.0, 1.0, 1.0, 1.0, 1.0, 1.0, 1.0, 1.0, 1.0, 1.0, 1.0, 1.0, 1.0, 1.0, 1.0, 1.0, 1.0, 1.0, 1.0]): _vg.add([_i], _w, 'REPLACE')
_vg = ob_x.vertex_groups.new(name='羽.L')
for _i, _w in zip([42, 82, 83, 84, 85, 86, 87, 88, 89, 90, 91, 92, 93, 94, 95, 96, 97, 98, 99, 100, 101, 102, 103, 104, 105, 106, 107, 108, 109, 110, 111, 112, 113, 114, 115, 116, 117, 118, 119, 120, 121, 122, 123, 124, 125, 126, 127, 128, 129, 130, 131, 132, 133, 134, 135, 136, 137, 138, 161, 162, 163, 164, 165, 166, 167, 168, 169, 170, 171, 172, 173, 174, 175, 176, 177, 178, 179, 180, 181, 182], [0.3, 1.0, 1.0, 1.0, 1.0, 1.0, 1.0, 1.0, 1.0, 1.0, 1.0, 1.0, 1.0, 1.0, 1.0, 1.0, 1.0, 1.0, 1.0, 1.0, 1.0, 1.0, 1.0, 1.0, 1.0, 1.0, 1.0, 1.0, 1.0, 1.0, 1.0, 1.0, 1.0, 1.0, 1.0, 1.0, 1.0, 1.0, 1.0, 1.0, 1.0, 1.0, 1.0, 1.0, 1.0, 1.0, 1.0, 1.0, 1.0, 1.0, 1.0, 0.3, 0.3, 0.3, 0.3, 0.3, 0.3, 0.3, 1.0, 1.0, 1.0, 1.0, 1.0, 1.0, 1.0, 1.0, 1.0, 1.0, 1.0, 1.0, 1.0, 1.0, 1.0, 1.0, 1.0, 1.0, 1.0, 1.0, 1.0, 0.3]): _vg.add([_i], _w, 'REPLACE')
_m = ob_x.modifiers.new('アーマチュア', 'ARMATURE')
_m.object = ob_x_2
ob_x_1.location = (-0.1561, -0.04461, -2.96)
ob_x_1.rotation_euler = (0.0, -0.0, 0.0398)
ob_x_1.scale = (5.376, 5.376, 5.376)
ob_x_1.empty_display_type = 'IMAGE'
ob_x_1.empty_display_size = 5.0
ob_x_2.location = (0.0, 0.0, 0.0)
ob_light_001.location = (-48.8, 8.063, 31.48)
ob_light_001.lock_rotations_4d = False
ob_light_001.empty_display_type = 'ARROWS'
ob_light_001.color = (0.0, 0.0, 0.0, 0.0)
ob_light_001.lineart.crease_threshold = 0.0
ob_light_002.location = (53.84, 15.48, 38.75)
ob_light_002.lock_rotations_4d = False
ob_light_002.empty_display_type = 'ARROWS'
ob_light_002.color = (0.0, 0.0, 0.0, 0.0)
ob_light_002.lineart.crease_threshold = 0.0

# ---- collection membership
col_collection.objects.link(ob_light)
col_collection.objects.link(ob_camera)
col_collection.objects.link(ob_x)
col_collection.objects.link(ob_x_1)
col_collection.objects.link(ob_x_2)
col_collection.objects.link(ob_light_001)
col_collection.objects.link(ob_light_002)

# ---- scene / render settings (as saved in the file)
scene.camera = ob_camera
scene.frame_start = 1; scene.frame_end = 15; scene.frame_set(1)
scene.render.engine = 'BLENDER_EEVEE_NEXT'
scene.render.fps = 60
scene.render.film_transparent = True
bpy.context.view_layer.update()
